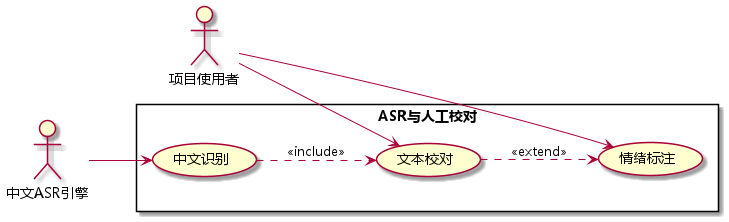

The diagram above was rendered by PlantUML. Its source (embedded in the PNG):
@startuml
left to right direction
skinparam defaultFontName Microsoft YaHei
actor "项目使用者" as User
actor "中文ASR引擎" as ASR
rectangle "ASR与人工校对" {
 usecase "中文识别" as A
 usecase "文本校对" as B
 usecase "情绪标注" as C
}
User --> B
User --> C
ASR --> A
A ..> B : <<include>>
B ..> C : <<extend>>
@enduml